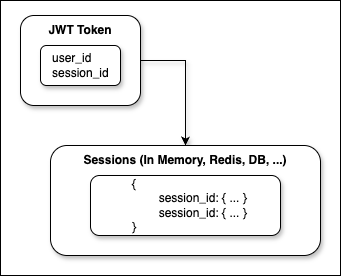

The diagram above was exported from draw.io. Its source (the exported page's mxGraphModel, read from the mxfile embedded in the PNG):
<mxGraphModel dx="1282" dy="945" grid="1" gridSize="10" guides="1" tooltips="1" connect="1" arrows="1" fold="1" page="1" pageScale="1" pageWidth="827" pageHeight="1169" math="0" shadow="0">
  <root>
    <mxCell id="0" />
    <mxCell id="1" parent="0" />
    <mxCell id="6jWaeM_jThgMCRwJgObZ-1" value="" style="rounded=0;whiteSpace=wrap;html=1;" vertex="1" parent="1">
      <mxGeometry x="60" y="25" width="340" height="275" as="geometry" />
    </mxCell>
    <mxCell id="9U9rQCciEz2t0YJmyNIJ-9" style="edgeStyle=orthogonalEdgeStyle;rounded=0;orthogonalLoop=1;jettySize=auto;html=1;entryX=0.5;entryY=0;entryDx=0;entryDy=0;exitX=1;exitY=0.5;exitDx=0;exitDy=0;shadow=1;" edge="1" parent="1" source="9U9rQCciEz2t0YJmyNIJ-1" target="9U9rQCciEz2t0YJmyNIJ-5">
      <mxGeometry relative="1" as="geometry" />
    </mxCell>
    <mxCell id="9U9rQCciEz2t0YJmyNIJ-1" value="" style="rounded=1;whiteSpace=wrap;html=1;shadow=1;" vertex="1" parent="1">
      <mxGeometry x="80" y="40" width="120" height="90" as="geometry" />
    </mxCell>
    <mxCell id="9U9rQCciEz2t0YJmyNIJ-2" value="&lt;b&gt;JWT Token&lt;/b&gt;" style="text;html=1;align=center;verticalAlign=middle;whiteSpace=wrap;rounded=0;shadow=1;" vertex="1" parent="1">
      <mxGeometry x="90" y="40" width="100" height="30" as="geometry" />
    </mxCell>
    <mxCell id="9U9rQCciEz2t0YJmyNIJ-3" value="&lt;span style=&quot;background-color: transparent; color: light-dark(rgb(0, 0, 0), rgb(255, 255, 255));&quot;&gt;&amp;nbsp; &amp;nbsp;user_id&lt;/span&gt;&lt;br&gt;&lt;div&gt;&amp;nbsp; &amp;nbsp;session_id&lt;/div&gt;" style="rounded=1;whiteSpace=wrap;html=1;align=left;shadow=1;" vertex="1" parent="1">
      <mxGeometry x="100" y="70" width="80" height="40" as="geometry" />
    </mxCell>
    <mxCell id="9U9rQCciEz2t0YJmyNIJ-4" value="" style="rounded=1;whiteSpace=wrap;html=1;shadow=1;" vertex="1" parent="1">
      <mxGeometry x="110" y="170" width="270" height="110" as="geometry" />
    </mxCell>
    <mxCell id="9U9rQCciEz2t0YJmyNIJ-5" value="&lt;b&gt;Sessions (In Memory, Redis, DB, ...)&lt;/b&gt;" style="text;html=1;align=center;verticalAlign=middle;whiteSpace=wrap;rounded=0;shadow=1;" vertex="1" parent="1">
      <mxGeometry x="125" y="170" width="240" height="30" as="geometry" />
    </mxCell>
    <mxCell id="9U9rQCciEz2t0YJmyNIJ-7" value="&lt;blockquote style=&quot;margin: 0 0 0 40px; border: none; padding: 0px;&quot;&gt;{&lt;div&gt;&lt;span style=&quot;white-space: pre;&quot;&gt;&#09;&lt;/span&gt;session_id: { ... }&lt;/div&gt;&lt;div&gt;&lt;span style=&quot;white-space: pre;&quot;&gt;&#09;&lt;/span&gt;session_id: { ... }&lt;/div&gt;&lt;div&gt;}&lt;/div&gt;&lt;/blockquote&gt;" style="rounded=1;whiteSpace=wrap;html=1;align=left;shadow=1;" vertex="1" parent="1">
      <mxGeometry x="150" y="200" width="190" height="60" as="geometry" />
    </mxCell>
  </root>
</mxGraphModel>